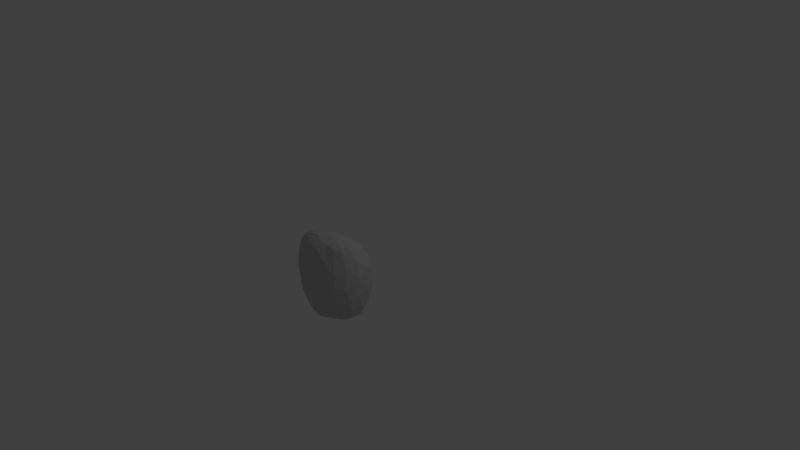 # Source: topaz.blend  (saved by Blender 2.77.0; exported with 4.5.12 LTS)
import bpy
from mathutils import Matrix  # noqa: F401  (used for matrix-valued properties, if any)

bpy.ops.wm.read_factory_settings(use_empty=True)
scene = bpy.context.scene
scene.name = 'Scene'

# ---- collections
col_collection_1 = bpy.data.collections.new('Collection 1'); scene.collection.children.link(col_collection_1)

# ---- materials (node trees are filled in below, after node groups)
mat_topaz = bpy.data.materials.new('topaz')
mat_topaz.alpha_threshold = 0.0
mat_topaz.use_transparent_shadow = False
mat_topaz.diffuse_color = (0.5882, 0.5882, 0.5882, 1.0)
mat_topaz.specular_color = (0.9, 0.9, 0.9)
mat_topaz.roughness = 0.5
mat_topaz.specular_intensity = 0.0

# ---- material node trees

# ---- world
world_world = bpy.data.worlds.new('World'); scene.world = world_world
world_world.color = (0.05088, 0.05088, 0.05088)
world_world.use_sun_shadow = False
world_world.sun_shadow_jitter_overblur = 0.0
world_world.cycles.sampling_method = 'MANUAL'

# ---- cameras
cam_camera = bpy.data.cameras.new('Camera')
cam_camera.clip_end = 100.0
cam_camera.lens = 35.0
cam_camera.sensor_width = 32.0
cam_camera.sensor_height = 18.0
cam_camera.ortho_scale = 7.314
cam_camera.dof.focus_distance = 0.0
cam_camera.dof.aperture_fstop = 128.0

# ---- lights
light_lamp = bpy.data.lights.new('Lamp', 'POINT')
light_lamp.transmission_factor = 0.0
light_lamp.cutoff_distance = 30.0
light_lamp.energy = 100.0
light_lamp.shadow_buffer_clip_start = 1.001
light_lamp.shadow_soft_size = 0.1
light_lamp.shadow_maximum_resolution = 0.006
light_lamp.use_absolute_resolution = True

# ---- meshes
me_topaz = bpy.data.meshes.new('topaz')
me_topaz.from_pydata([(5.867, -23.4, -15.36), (-12.33, 27.88, -4.596), (25.31, 20.01, -6.56), (-27.58, -17.77, -3.479), (4.961, -9.426, 25.88), (15.08, -5.64, -30.94), (-23.63, 11.02, -21.91), (29.85, 0.3769, 10.36), (-22.05, 21.07, -2.042), (-15.68, -8.341, 21.24), (27.3, -18.22, -3.779), (-10.91, 25.76, 14.03), (32.37, 3.612, -3.547), (17.6, 10.98, -30.28), (-9.212, 26.74, -18.38), (-3.574, -24.55, -3.822), (-32.04, 2.03, -4.681), (-4.307, -22.05, -19.91), (25.94, 12.86, -21.56), (26.94, 14.76, 5.272), (-18.35, -9.262, -24.72), (-23.2, 16.55, 8.04), (2.302, -17.73, 18.44), (-21.09, -20.44, -13.48), (1.538, 30.27, 3.247), (24.07, -9.738, -24.08), (-9.565, 7.972, 27.33), (21.52, -20.46, -12.9), (-24.47, -12.32, 10.55), (9.068, 6.836, -32.69), (32.24, -9.918, -3.474), (-16.34, 19.51, -23.13), (16.18, -5.987, 23.86), (-28.53, 13.2, -6.645), (-1.242, -15.9, -26.87), (-10.32, -23.57, -11.59), (-16.27, -16.92, 14.2), (29.08, 13.89, -2.465), (15.59, -14.83, 18.16), (-12.53, 6.209, -28.22), (2.998, -21.08, -22.01), (-28.03, -15.22, -12.11), (26.89, -12.7, 9.483), (21.11, -21.47, -3.694), (11.19, 25.13, 12.48), (-31.46, -9.671, -2.917), (-1.951, 26.0, 18.42), (31.55, -3.874, -14.15), (24.2, 0.1466, -28.11), (-2.837, -0.1227, 28.74), (-6.432, 29.8, -0.7999), (-21.75, 21.01, -11.42), (-25.84, -0.658, -21.83), (-19.62, 6.173, 19.01), (23.26, 20.17, -15.12), (-13.92, -18.6, -22.01), (30.5, 5.24, -15.3), (-27.47, -3.273, 8.97), (3.645, 23.3, -24.24), (16.64, -0.9647, 24.41), (4.13, -24.47, -2.697), (-29.53, 7.402, -15.05), (29.04, 5.42, 10.5), (-32.2, -1.688, -9.288), (-10.27, 17.8, -26.78), (20.87, -19.04, 6.759), (-18.89, 20.05, 12.31), (21.47, 14.7, -25.33), (-11.37, -11.44, 22.33), (28.98, -13.95, -13.04), (9.415, -23.8, -10.19), (6.322, 1.353, -32.64), (1.074, 28.46, 13.21), (2.212, 17.78, -29.06), (-19.91, -21.59, -8.729), (18.25, -18.52, -19.96), (-6.346, -8.811, -28.72), (29.36, 13.41, -6.708), (-12.37, 27.7, -0.9932), (-14.69, 16.16, 21.59), (-24.37, -19.79, -3.425), (8.337, -14.91, 21.33), (24.31, -5.783, 17.89), (25.81, 8.504, -24.54), (-24.36, -17.43, -15.14), (8.343, -21.97, -19.14), (5.583, 24.22, 18.51), (32.51, 1.982, -0.9436), (11.28, -22.91, -14.63), (8.652, 1.424, 27.31), (-5.366, -16.19, 19.74), (16.44, 0.469, -32.23), (-27.78, 13.97, -3.25), (2.753, 30.16, -2.028), (-6.56, -23.07, -15.96), (17.11, 5.832, -31.97), (22.8, 22.12, -2.314), (-21.06, -12.28, -22.01), (-14.36, 25.07, 8.421), (-25.94, 12.69, -17.93), (30.18, -9.014, 6.264), (-14.47, -22.46, -14.04), (-21.56, 16.77, -20.56), (19.06, -8.941, 20.66), (-6.065, 29.91, -3.988), (-12.07, -20.17, 11.03), (-10.44, 23.35, 19.12), (-22.37, -15.72, 10.06), (27.89, 11.87, 7.277), (12.21, -23.7, -3.247), (21.14, -21.31, -7.818), (20.01, 21.72, -17.36), (-28.96, -8.685, 4.852), (26.24, -0.7648, -25.71), (-11.27, -0.374, 25.4), (3.391, -24.08, -11.48), (-17.74, 24.1, -12.34), (-13.31, 26.57, -12.55), (5.19, 29.09, 7.938), (-30.34, 0.01608, -15.8), (-20.45, 21.65, 2.847), (29.53, -8.084, -17.3), (-25.14, 13.0, 7.681), (22.79, 10.86, 16.01), (21.43, -2.995, 21.29), (-25.14, -18.18, -12.4), (-11.55, -23.75, -3.492), (-30.55, 7.826, -9.519), (27.73, 7.456, -21.68), (27.47, -7.785, 12.88), (-21.22, -8.433, 16.17), (-2.471, 15.5, -29.49), (-12.93, 23.35, -21.44), (-4.896, 28.32, 12.47), (-7.945, -18.09, -24.52), (30.59, 7.026, 3.29), (11.22, -19.3, -22.95), (-9.576, -20.82, -20.9), (-9.591, 10.92, -28.62), (15.13, -21.25, -17.02), (18.09, -21.98, 0.1535), (-5.05, 21.56, 23.42), (-29.77, -8.23, -14.66)], [], [(105, 15, 22), (111, 67, 58), (49, 114, 9), (138, 131, 29), (89, 86, 46), (38, 65, 42), (25, 121, 69), (134, 55, 97), (127, 61, 119), (97, 55, 84), (44, 96, 118), (113, 56, 47), (118, 72, 44), (102, 99, 51), (105, 80, 126), (16, 57, 122), (22, 109, 140), (69, 30, 10), (78, 120, 98), (53, 9, 114), (42, 10, 30), (37, 108, 135), (83, 48, 95), (39, 71, 76), (93, 111, 58), (132, 116, 117), (101, 23, 94), (109, 70, 110), (142, 119, 52), (57, 16, 45), (139, 136, 75), (35, 94, 0), (12, 56, 77), (67, 54, 18), (62, 124, 82), (135, 62, 7), (119, 61, 52), (76, 20, 39), (122, 92, 16), (120, 66, 98), (90, 4, 68), (103, 38, 129), (126, 80, 74), (45, 63, 41), (1, 104, 14), (133, 50, 78), (5, 75, 136), (48, 91, 95), (141, 26, 89), (66, 79, 106), (139, 110, 70), (88, 0, 85), (68, 36, 90), (53, 57, 130), (29, 73, 13), (95, 91, 29), (56, 12, 47), (7, 100, 87), (132, 117, 14), (73, 29, 131), (81, 32, 4), (49, 89, 26), (33, 51, 99), (21, 8, 92), (40, 34, 5), (71, 5, 34), (126, 74, 35), (35, 115, 15), (107, 80, 36), (68, 107, 36), (18, 2, 77), (19, 37, 96), (38, 22, 65), (4, 90, 81), (138, 6, 64), (52, 6, 39), (0, 17, 85), (134, 40, 137), (3, 41, 125), (23, 84, 55), (100, 7, 129), (129, 82, 103), (10, 42, 65), (27, 10, 110), (108, 123, 59), (96, 44, 19), (41, 3, 45), (3, 28, 112), (78, 11, 133), (141, 106, 26), (47, 12, 30), (30, 69, 47), (25, 91, 48), (113, 121, 25), (32, 49, 4), (68, 4, 49), (14, 104, 93), (50, 72, 118), (116, 8, 78), (8, 51, 33), (20, 52, 39), (142, 52, 97), (122, 53, 79), (57, 53, 122), (111, 93, 96), (2, 18, 54), (40, 17, 137), (137, 94, 23), (83, 56, 113), (77, 128, 18), (130, 57, 28), (112, 28, 57), (93, 58, 14), (14, 73, 64), (49, 32, 59), (124, 32, 82), (22, 15, 60), (115, 60, 15), (52, 61, 6), (99, 61, 33), (19, 123, 108), (37, 19, 108), (16, 127, 63), (63, 45, 16), (31, 64, 6), (64, 132, 14), (65, 43, 10), (109, 43, 140), (66, 120, 21), (79, 66, 122), (67, 13, 58), (13, 67, 83), (107, 68, 9), (9, 68, 49), (27, 75, 69), (10, 27, 69), (0, 115, 35), (88, 70, 0), (71, 29, 91), (71, 138, 29), (86, 72, 46), (46, 133, 11), (73, 58, 13), (73, 14, 58), (74, 23, 101), (3, 125, 74), (69, 75, 25), (5, 25, 75), (71, 34, 76), (76, 134, 20), (37, 77, 2), (77, 37, 135), (1, 78, 50), (78, 1, 116), (26, 106, 79), (26, 79, 53), (74, 80, 3), (107, 3, 80), (22, 38, 81), (38, 103, 81), (82, 7, 62), (7, 82, 129), (83, 67, 18), (128, 83, 18), (84, 125, 41), (97, 84, 142), (136, 40, 5), (40, 85, 17), (72, 86, 44), (123, 19, 44), (12, 87, 30), (77, 135, 12), (27, 139, 75), (110, 139, 27), (89, 59, 86), (59, 89, 49), (22, 81, 90), (105, 22, 90), (91, 25, 5), (5, 71, 91), (33, 92, 8), (92, 127, 16), (118, 96, 93), (104, 24, 93), (17, 0, 94), (137, 17, 94), (83, 95, 13), (29, 13, 95), (96, 2, 111), (37, 2, 96), (97, 20, 134), (97, 52, 20), (11, 78, 98), (11, 98, 66), (99, 6, 61), (6, 99, 102), (30, 87, 100), (30, 100, 42), (35, 101, 94), (74, 101, 35), (31, 102, 116), (6, 102, 31), (32, 81, 103), (82, 32, 103), (24, 104, 50), (50, 104, 1), (80, 105, 36), (90, 36, 105), (11, 106, 46), (106, 11, 66), (3, 107, 28), (28, 107, 9), (59, 62, 108), (135, 108, 62), (70, 109, 60), (22, 60, 109), (43, 110, 10), (110, 43, 109), (2, 54, 111), (67, 111, 54), (45, 112, 57), (3, 112, 45), (48, 83, 113), (48, 113, 25), (26, 114, 49), (53, 114, 26), (60, 115, 70), (0, 70, 115), (8, 116, 51), (102, 51, 116), (14, 117, 1), (116, 1, 117), (93, 24, 118), (118, 24, 50), (63, 119, 142), (119, 63, 127), (8, 120, 78), (8, 21, 120), (121, 47, 69), (47, 121, 113), (92, 122, 21), (66, 21, 122), (123, 44, 86), (123, 86, 59), (62, 59, 124), (32, 124, 59), (74, 125, 23), (84, 23, 125), (126, 15, 105), (15, 126, 35), (92, 33, 127), (33, 61, 127), (128, 77, 56), (83, 128, 56), (42, 129, 38), (100, 129, 42), (9, 130, 28), (130, 9, 53), (138, 64, 131), (64, 73, 131), (116, 132, 31), (132, 64, 31), (46, 72, 133), (50, 133, 72), (134, 76, 34), (40, 134, 34), (87, 12, 135), (87, 135, 7), (136, 85, 40), (139, 85, 136), (55, 137, 23), (134, 137, 55), (6, 138, 39), (138, 71, 39), (70, 88, 139), (88, 85, 139), (65, 140, 43), (140, 65, 22), (89, 46, 141), (46, 106, 141), (142, 41, 63), (41, 142, 84)])
_uv = me_topaz.uv_layers.new(name='UVChannel_1')
_uv.uv.foreach_set('vector', [0.3082, 0.2271, 0.3979, 0.04484, 0.4764, 0.2963, 0.7728, 0.7948, 0.7753, 0.7082, 0.5222, 0.8276, 0.42, 0.5348, 0.3179, 0.5276, 0.2666, 0.4188, 0.3382, 0.6616, 0.4303, 0.7229, 0.5759, 0.5969, 0.5672, 0.5552, 0.5562, 0.8669, 0.4488, 0.9135, 0.6423, 0.3357, 0.7, 0.2301, 0.7948, 0.3457, 0.7562, 0.3501, 0.8404, 0.3892, 0.8129, 0.2792, 0.3549, 0.17, 0.2869, 0.1588, 0.2059, 0.2909, 0.08674, 0.6387, 0.09939, 0.6284, 0.09596, 0.5067, 0.2059, 0.2909, 0.2869, 0.1588, 0.169, 0.1915, 0.6433, 0.8635, 0.8357, 0.8069, 0.5603, 0.9278, 0.8108, 0.5025, 0.9035, 0.6002, 0.888, 0.4664, 0.5603, 0.9278, 0.4971, 0.9373, 0.6433, 0.8635, 0.1863, 0.7737, 0.1367, 0.7124, 0.1775, 0.8587, 0.3082, 0.2271, 0.1689, 0.1685, 0.3006, 0.07437, 0.07471, 0.5453, 0.1301, 0.4699, 0.1453, 0.7285, 0.4764, 0.2963, 0.5861, 0.06749, 0.6572, 0.1411, 0.8129, 0.2792, 0.878, 0.3724, 0.7788, 0.2071, 0.2983, 0.9661, 0.1927, 0.8789, 0.2715, 0.9314, 0.217, 0.6175, 0.2666, 0.4188, 0.3179, 0.5276, 0.7948, 0.3457, 0.7788, 0.2071, 0.878, 0.3724, 0.912, 0.7125, 0.8825, 0.6914, 0.9143, 0.632, 0.8305, 0.6337, 0.7815, 0.5129, 0.6871, 0.5868, 0.3024, 0.5924, 0.5345, 0.5166, 0.3751, 0.3523, 0.519, 0.9536, 0.7728, 0.7948, 0.5222, 0.8276, 0.2933, 0.8664, 0.2267, 0.905, 0.286, 0.935, 0.2803, 0.06765, 0.2059, 0.1241, 0.3692, 0.04274, 0.5861, 0.06749, 0.5492, 0.04085, 0.6913, 0.1209, 0.1063, 0.3682, 0.09596, 0.5067, 0.1482, 0.4919, 0.1301, 0.4699, 0.07471, 0.5453, 0.08741, 0.3544, 0.6184, 0.09685, 0.5759, 0.1429, 0.6613, 0.1656, 0.3269, 0.04186, 0.3692, 0.04274, 0.5088, 0.03307, 0.9336, 0.5863, 0.9035, 0.6002, 0.9149, 0.7055, 0.7753, 0.7082, 0.825, 0.7772, 0.847, 0.6902, 0.8808, 0.6124, 0.7384, 0.4992, 0.775, 0.4601, 0.9143, 0.632, 0.8808, 0.6124, 0.8778, 0.5447, 0.09596, 0.5067, 0.09939, 0.6284, 0.1482, 0.4919, 0.3751, 0.3523, 0.2364, 0.3452, 0.3024, 0.5924, 0.1453, 0.7285, 0.1118, 0.7452, 0.07471, 0.5453, 0.1927, 0.8789, 0.2153, 0.8492, 0.2715, 0.9314, 0.3863, 0.3193, 0.5127, 0.4187, 0.3166, 0.3838, 0.6956, 0.4193, 0.6423, 0.3357, 0.8165, 0.4272, 0.3006, 0.07437, 0.1689, 0.1685, 0.2191, 0.1086, 0.08741, 0.3544, 0.07558, 0.482, 0.1274, 0.2413, 0.2989, 0.9652, 0.3913, 0.9732, 0.3439, 0.9158, 0.4081, 0.9576, 0.3859, 0.9766, 0.2983, 0.9661, 0.6416, 0.4123, 0.6613, 0.1656, 0.5759, 0.1429, 0.7815, 0.5129, 0.6686, 0.5088, 0.6871, 0.5868, 0.4007, 0.8526, 0.3385, 0.6457, 0.5672, 0.5552, 0.2153, 0.8492, 0.2728, 0.7759, 0.3268, 0.894, 0.6184, 0.09685, 0.6913, 0.1209, 0.5492, 0.04085, 0.571, 0.05199, 0.5088, 0.03307, 0.5387, 0.07168, 0.3166, 0.3838, 0.2604, 0.2872, 0.3863, 0.3193, 0.217, 0.6175, 0.1301, 0.4699, 0.2029, 0.4068, 0.5759, 0.5969, 0.4949, 0.7511, 0.7045, 0.6573, 0.6871, 0.5868, 0.6686, 0.5088, 0.5759, 0.5969, 0.9035, 0.6002, 0.9336, 0.5863, 0.888, 0.4664, 0.8778, 0.5447, 0.8523, 0.4, 0.9299, 0.565, 0.2933, 0.8664, 0.286, 0.935, 0.3439, 0.9158, 0.4949, 0.7511, 0.5759, 0.5969, 0.4303, 0.7229, 0.5514, 0.343, 0.6604, 0.4607, 0.5127, 0.4187, 0.42, 0.5348, 0.5672, 0.5552, 0.3385, 0.6457, 0.1039, 0.7309, 0.1775, 0.8587, 0.1367, 0.7124, 0.1647, 0.7897, 0.1727, 0.8686, 0.1118, 0.7452, 0.4787, 0.09465, 0.4328, 0.2186, 0.6416, 0.4123, 0.5345, 0.5166, 0.6416, 0.4123, 0.4328, 0.2186, 0.3006, 0.07437, 0.2191, 0.1086, 0.3269, 0.04186, 0.3269, 0.04186, 0.4807, 0.02524, 0.3979, 0.04484, 0.191, 0.2883, 0.1689, 0.1685, 0.2604, 0.2872, 0.3166, 0.3838, 0.191, 0.2883, 0.2604, 0.2872, 0.847, 0.6902, 0.8634, 0.7787, 0.9149, 0.7055, 0.8754, 0.7244, 0.912, 0.7125, 0.8357, 0.8069, 0.6423, 0.3357, 0.4764, 0.2963, 0.7, 0.2301, 0.5127, 0.4187, 0.3863, 0.3193, 0.5514, 0.343, 0.3382, 0.6616, 0.1665, 0.6794, 0.3296, 0.7673, 0.1482, 0.4919, 0.1665, 0.6794, 0.3024, 0.5924, 0.5088, 0.03307, 0.395, 0.06768, 0.5387, 0.07168, 0.3549, 0.17, 0.4787, 0.09465, 0.3358, 0.1027, 0.1327, 0.2087, 0.1274, 0.2413, 0.1603, 0.1793, 0.2059, 0.1241, 0.169, 0.1915, 0.2869, 0.1588, 0.8523, 0.4, 0.8778, 0.5447, 0.8165, 0.4272, 0.8165, 0.4272, 0.775, 0.4601, 0.6956, 0.4193, 0.7788, 0.2071, 0.7948, 0.3457, 0.7, 0.2301, 0.6967, 0.1275, 0.7788, 0.2071, 0.6913, 0.1209, 0.8825, 0.6914, 0.7904, 0.6788, 0.6732, 0.5253, 0.8357, 0.8069, 0.6433, 0.8635, 0.8754, 0.7244, 0.1274, 0.2413, 0.1327, 0.2087, 0.08741, 0.3544, 0.1327, 0.2087, 0.1668, 0.3394, 0.1152, 0.382, 0.2983, 0.9661, 0.3198, 0.9367, 0.4081, 0.9576, 0.4007, 0.8526, 0.3268, 0.894, 0.3385, 0.6457, 0.888, 0.4664, 0.9336, 0.5863, 0.878, 0.3724, 0.878, 0.3724, 0.8129, 0.2792, 0.888, 0.4664, 0.7562, 0.3501, 0.6686, 0.5088, 0.7815, 0.5129, 0.8108, 0.5025, 0.8404, 0.3892, 0.7562, 0.3501, 0.6604, 0.4607, 0.42, 0.5348, 0.5127, 0.4187, 0.3166, 0.3838, 0.5127, 0.4187, 0.42, 0.5348, 0.3439, 0.9158, 0.3913, 0.9732, 0.519, 0.9536, 0.3859, 0.9766, 0.4971, 0.9373, 0.5603, 0.9278, 0.2267, 0.905, 0.1727, 0.8686, 0.2983, 0.9661, 0.1727, 0.8686, 0.1775, 0.8587, 0.1039, 0.7309, 0.2364, 0.3452, 0.1482, 0.4919, 0.3024, 0.5924, 0.1063, 0.3682, 0.1482, 0.4919, 0.2059, 0.2909, 0.1453, 0.7285, 0.217, 0.6175, 0.2728, 0.7759, 0.1301, 0.4699, 0.217, 0.6175, 0.1453, 0.7285, 0.7728, 0.7948, 0.519, 0.9536, 0.8357, 0.8069, 0.8634, 0.7787, 0.847, 0.6902, 0.825, 0.7772, 0.4787, 0.09465, 0.395, 0.06768, 0.3358, 0.1027, 0.3358, 0.1027, 0.3692, 0.04274, 0.2059, 0.1241, 0.8305, 0.6337, 0.9035, 0.6002, 0.8108, 0.5025, 0.9149, 0.7055, 0.8607, 0.6234, 0.847, 0.6902, 0.2029, 0.4068, 0.1301, 0.4699, 0.1668, 0.3394, 0.1152, 0.382, 0.1668, 0.3394, 0.1301, 0.4699, 0.519, 0.9536, 0.5222, 0.8276, 0.3439, 0.9158, 0.3439, 0.9158, 0.4949, 0.7511, 0.3296, 0.7673, 0.42, 0.5348, 0.6604, 0.4607, 0.6732, 0.5253, 0.7384, 0.4992, 0.6604, 0.4607, 0.775, 0.4601, 0.4764, 0.2963, 0.3979, 0.04484, 0.4905, 0.06543, 0.4807, 0.02524, 0.4905, 0.06543, 0.3979, 0.04484, 0.1482, 0.4919, 0.09939, 0.6284, 0.1665, 0.6794, 0.1367, 0.7124, 0.09939, 0.6284, 0.1039, 0.7309, 0.8754, 0.7244, 0.7904, 0.6788, 0.8825, 0.6914, 0.912, 0.7125, 0.8754, 0.7244, 0.8825, 0.6914, 0.07471, 0.5453, 0.08674, 0.6387, 0.07558, 0.482, 0.07558, 0.482, 0.08741, 0.3544, 0.07471, 0.5453, 0.2505, 0.8082, 0.3296, 0.7673, 0.1665, 0.6794, 0.3296, 0.7673, 0.2933, 0.8664, 0.3439, 0.9158, 0.7, 0.2301, 0.6849, 0.1187, 0.7788, 0.2071, 0.5861, 0.06749, 0.6849, 0.1187, 0.6572, 0.1411, 0.2153, 0.8492, 0.1927, 0.8789, 0.1647, 0.7897, 0.2728, 0.7759, 0.2153, 0.8492, 0.1453, 0.7285, 0.7753, 0.7082, 0.7045, 0.6573, 0.5222, 0.8276, 0.7045, 0.6573, 0.7753, 0.7082, 0.8305, 0.6337, 0.191, 0.2883, 0.3166, 0.3838, 0.2666, 0.4188, 0.2666, 0.4188, 0.3166, 0.3838, 0.42, 0.5348, 0.6967, 0.1275, 0.6613, 0.1656, 0.8129, 0.2792, 0.7788, 0.2071, 0.6967, 0.1275, 0.8129, 0.2792, 0.5088, 0.03307, 0.4807, 0.02524, 0.3269, 0.04186, 0.571, 0.05199, 0.5492, 0.04085, 0.5088, 0.03307, 0.5345, 0.5166, 0.5759, 0.5969, 0.6686, 0.5088, 0.5345, 0.5166, 0.3382, 0.6616, 0.5759, 0.5969, 0.5562, 0.8669, 0.4971, 0.9373, 0.4488, 0.9135, 0.4488, 0.9135, 0.4081, 0.9576, 0.3198, 0.9367, 0.4949, 0.7511, 0.5222, 0.8276, 0.7045, 0.6573, 0.4949, 0.7511, 0.3439, 0.9158, 0.5222, 0.8276, 0.2191, 0.1086, 0.2059, 0.1241, 0.2803, 0.06765, 0.1327, 0.2087, 0.1603, 0.1793, 0.2191, 0.1086, 0.8129, 0.2792, 0.6613, 0.1656, 0.7562, 0.3501, 0.6416, 0.4123, 0.7562, 0.3501, 0.6613, 0.1656, 0.5345, 0.5166, 0.4328, 0.2186, 0.3751, 0.3523, 0.3751, 0.3523, 0.3549, 0.17, 0.2364, 0.3452, 0.912, 0.7125, 0.9149, 0.7055, 0.8634, 0.7787, 0.9149, 0.7055, 0.912, 0.7125, 0.9143, 0.632, 0.2989, 0.9652, 0.2983, 0.9661, 0.3859, 0.9766, 0.2983, 0.9661, 0.2989, 0.9652, 0.2267, 0.905, 0.3385, 0.6457, 0.3268, 0.894, 0.2728, 0.7759, 0.3385, 0.6457, 0.2728, 0.7759, 0.217, 0.6175, 0.2191, 0.1086, 0.1689, 0.1685, 0.1327, 0.2087, 0.191, 0.2883, 0.1327, 0.2087, 0.1689, 0.1685, 0.4764, 0.2963, 0.6423, 0.3357, 0.5514, 0.343, 0.6423, 0.3357, 0.6956, 0.4193, 0.5514, 0.343, 0.775, 0.4601, 0.8778, 0.5447, 0.8808, 0.6124, 0.8778, 0.5447, 0.775, 0.4601, 0.8165, 0.4272, 0.8305, 0.6337, 0.7753, 0.7082, 0.847, 0.6902, 0.8607, 0.6234, 0.8305, 0.6337, 0.847, 0.6902, 0.169, 0.1915, 0.1603, 0.1793, 0.1274, 0.2413, 0.2059, 0.2909, 0.169, 0.1915, 0.1063, 0.3682, 0.5759, 0.1429, 0.4787, 0.09465, 0.6416, 0.4123, 0.4787, 0.09465, 0.5387, 0.07168, 0.395, 0.06768, 0.4971, 0.9373, 0.5562, 0.8669, 0.6433, 0.8635, 0.7904, 0.6788, 0.8754, 0.7244, 0.6433, 0.8635, 0.9336, 0.5863, 0.9299, 0.565, 0.878, 0.3724, 0.9149, 0.7055, 0.9143, 0.632, 0.9336, 0.5863, 0.6967, 0.1275, 0.6184, 0.09685, 0.6613, 0.1656, 0.6913, 0.1209, 0.6184, 0.09685, 0.6967, 0.1275, 0.5672, 0.5552, 0.6732, 0.5253, 0.5562, 0.8669, 0.6732, 0.5253, 0.5672, 0.5552, 0.42, 0.5348, 0.4764, 0.2963, 0.5514, 0.343, 0.3863, 0.3193, 0.3082, 0.2271, 0.4764, 0.2963, 0.3863, 0.3193, 0.6686, 0.5088, 0.7562, 0.3501, 0.6416, 0.4123, 0.6416, 0.4123, 0.5345, 0.5166, 0.6686, 0.5088, 0.1039, 0.7309, 0.1118, 0.7452, 0.1727, 0.8686, 0.1118, 0.7452, 0.08674, 0.6387, 0.07471, 0.5453, 0.5603, 0.9278, 0.8357, 0.8069, 0.519, 0.9536, 0.3913, 0.9732, 0.5066, 0.9536, 0.519, 0.9536, 0.395, 0.06768, 0.5088, 0.03307, 0.3692, 0.04274, 0.3358, 0.1027, 0.395, 0.06768, 0.3692, 0.04274, 0.8305, 0.6337, 0.6871, 0.5868, 0.7045, 0.6573, 0.5759, 0.5969, 0.7045, 0.6573, 0.6871, 0.5868, 0.8357, 0.8069, 0.8634, 0.7787, 0.7728, 0.7948, 0.912, 0.7125, 0.8634, 0.7787, 0.8357, 0.8069, 0.2059, 0.2909, 0.2364, 0.3452, 0.3549, 0.17, 0.2059, 0.2909, 0.1482, 0.4919, 0.2364, 0.3452, 0.3198, 0.9367, 0.2983, 0.9661, 0.2715, 0.9314, 0.3198, 0.9367, 0.2715, 0.9314, 0.2153, 0.8492, 0.1367, 0.7124, 0.1665, 0.6794, 0.09939, 0.6284, 0.1665, 0.6794, 0.1367, 0.7124, 0.1863, 0.7737, 0.878, 0.3724, 0.9299, 0.565, 0.8523, 0.4, 0.878, 0.3724, 0.8523, 0.4, 0.7948, 0.3457, 0.3269, 0.04186, 0.2803, 0.06765, 0.3692, 0.04274, 0.2191, 0.1086, 0.2803, 0.06765, 0.3269, 0.04186, 0.2505, 0.8082, 0.1863, 0.7737, 0.2267, 0.905, 0.1665, 0.6794, 0.1863, 0.7737, 0.2505, 0.8082, 0.6604, 0.4607, 0.5514, 0.343, 0.6956, 0.4193, 0.775, 0.4601, 0.6604, 0.4607, 0.6956, 0.4193, 0.5066, 0.9536, 0.3913, 0.9732, 0.3859, 0.9766, 0.3859, 0.9766, 0.3913, 0.9732, 0.2989, 0.9652, 0.1689, 0.1685, 0.3082, 0.2271, 0.2604, 0.2872, 0.3863, 0.3193, 0.2604, 0.2872, 0.3082, 0.2271, 0.3198, 0.9367, 0.3268, 0.894, 0.4488, 0.9135, 0.3268, 0.894, 0.3198, 0.9367, 0.2153, 0.8492, 0.1327, 0.2087, 0.191, 0.2883, 0.1668, 0.3394, 0.1668, 0.3394, 0.191, 0.2883, 0.2666, 0.4188, 0.6732, 0.5253, 0.8808, 0.6124, 0.8825, 0.6914, 0.9143, 0.632, 0.8825, 0.6914, 0.8808, 0.6124, 0.5492, 0.04085, 0.5861, 0.06749, 0.4905, 0.06543, 0.4764, 0.2963, 0.4905, 0.06543, 0.5861, 0.06749, 0.6849, 0.1187, 0.6913, 0.1209, 0.7788, 0.2071, 0.6913, 0.1209, 0.6849, 0.1187, 0.5861, 0.06749, 0.8634, 0.7787, 0.825, 0.7772, 0.7728, 0.7948, 0.7753, 0.7082, 0.7728, 0.7948, 0.825, 0.7772, 0.08741, 0.3544, 0.1152, 0.382, 0.1301, 0.4699, 0.1327, 0.2087, 0.1152, 0.382, 0.08741, 0.3544, 0.7815, 0.5129, 0.8305, 0.6337, 0.8108, 0.5025, 0.7815, 0.5129, 0.8108, 0.5025, 0.7562, 0.3501, 0.3385, 0.6457, 0.3179, 0.5276, 0.42, 0.5348, 0.217, 0.6175, 0.3179, 0.5276, 0.3385, 0.6457, 0.4905, 0.06543, 0.4807, 0.02524, 0.5492, 0.04085, 0.5088, 0.03307, 0.5492, 0.04085, 0.4807, 0.02524, 0.1727, 0.8686, 0.2267, 0.905, 0.1775, 0.8587, 0.1863, 0.7737, 0.1775, 0.8587, 0.2267, 0.905, 0.3439, 0.9158, 0.286, 0.935, 0.2989, 0.9652, 0.2267, 0.905, 0.2989, 0.9652, 0.286, 0.935, 0.519, 0.9536, 0.5066, 0.9536, 0.5603, 0.9278, 0.5603, 0.9278, 0.5066, 0.9536, 0.3859, 0.9766, 0.07558, 0.482, 0.09596, 0.5067, 0.1063, 0.3682, 0.09596, 0.5067, 0.07558, 0.482, 0.08674, 0.6387, 0.1727, 0.8686, 0.1927, 0.8789, 0.2983, 0.9661, 0.1727, 0.8686, 0.1647, 0.7897, 0.1927, 0.8789, 0.8404, 0.3892, 0.888, 0.4664, 0.8129, 0.2792, 0.888, 0.4664, 0.8404, 0.3892, 0.8108, 0.5025, 0.1118, 0.7452, 0.1453, 0.7285, 0.1647, 0.7897, 0.2153, 0.8492, 0.1647, 0.7897, 0.1453, 0.7285, 0.7904, 0.6788, 0.6433, 0.8635, 0.5562, 0.8669, 0.7904, 0.6788, 0.5562, 0.8669, 0.6732, 0.5253, 0.8808, 0.6124, 0.6732, 0.5253, 0.7384, 0.4992, 0.6604, 0.4607, 0.7384, 0.4992, 0.6732, 0.5253, 0.2191, 0.1086, 0.1603, 0.1793, 0.2059, 0.1241, 0.169, 0.1915, 0.2059, 0.1241, 0.1603, 0.1793, 0.3006, 0.07437, 0.3979, 0.04484, 0.3082, 0.2271, 0.3979, 0.04484, 0.3006, 0.07437, 0.3269, 0.04186, 0.1118, 0.7452, 0.1039, 0.7309, 0.08674, 0.6387, 0.1039, 0.7309, 0.09939, 0.6284, 0.08674, 0.6387, 0.8607, 0.6234, 0.9149, 0.7055, 0.9035, 0.6002, 0.8305, 0.6337, 0.8607, 0.6234, 0.9035, 0.6002, 0.7948, 0.3457, 0.8165, 0.4272, 0.6423, 0.3357, 0.8523, 0.4, 0.8165, 0.4272, 0.7948, 0.3457, 0.2666, 0.4188, 0.2029, 0.4068, 0.1668, 0.3394, 0.2029, 0.4068, 0.2666, 0.4188, 0.217, 0.6175, 0.3382, 0.6616, 0.3296, 0.7673, 0.4303, 0.7229, 0.3296, 0.7673, 0.4949, 0.7511, 0.4303, 0.7229, 0.2267, 0.905, 0.2933, 0.8664, 0.2505, 0.8082, 0.2933, 0.8664, 0.3296, 0.7673, 0.2505, 0.8082, 0.4488, 0.9135, 0.4971, 0.9373, 0.4081, 0.9576, 0.3859, 0.9766, 0.4081, 0.9576, 0.4971, 0.9373, 0.3549, 0.17, 0.3751, 0.3523, 0.4328, 0.2186, 0.4787, 0.09465, 0.3549, 0.17, 0.4328, 0.2186, 0.9299, 0.565, 0.9336, 0.5863, 0.9143, 0.632, 0.9299, 0.565, 0.9143, 0.632, 0.8778, 0.5447, 0.5759, 0.1429, 0.5387, 0.07168, 0.4787, 0.09465, 0.6184, 0.09685, 0.5387, 0.07168, 0.5759, 0.1429, 0.2869, 0.1588, 0.3358, 0.1027, 0.2059, 0.1241, 0.3549, 0.17, 0.3358, 0.1027, 0.2869, 0.1588, 0.1665, 0.6794, 0.3382, 0.6616, 0.3024, 0.5924, 0.3382, 0.6616, 0.5345, 0.5166, 0.3024, 0.5924, 0.5492, 0.04085, 0.571, 0.05199, 0.6184, 0.09685, 0.571, 0.05199, 0.5387, 0.07168, 0.6184, 0.09685, 0.7, 0.2301, 0.6572, 0.1411, 0.6849, 0.1187, 0.6572, 0.1411, 0.7, 0.2301, 0.4764, 0.2963, 0.5672, 0.5552, 0.4488, 0.9135, 0.4007, 0.8526, 0.4488, 0.9135, 0.3268, 0.894, 0.4007, 0.8526, 0.1063, 0.3682, 0.1274, 0.2413, 0.07558, 0.482, 0.1274, 0.2413, 0.1063, 0.3682, 0.169, 0.1915])
me_topaz.materials.append(mat_topaz)
me_topaz.use_remesh_preserve_volume = False
me_topaz.use_remesh_preserve_attributes = False
me_topaz.use_mirror_vertex_groups = False
me_topaz.update()
me_topaz.normals_split_custom_set([tuple(v) for v in zip(*[iter([0.01314, -0.957, 0.2899, 0.01314, -0.957, 0.2899, 0.01314, -0.957, 0.2899, 0.3206, 0.7393, -0.5921, 0.3206, 0.7393, -0.5921, 0.3206, 0.7393, -0.5921, -0.3475, -0.275, 0.8965, -0.3475, -0.275, 0.8965, -0.3475, -0.275, 0.8965, -0.1897, 0.1078, -0.9759, -0.1897, 0.1078, -0.9759, -0.1897, 0.1078, -0.9759, 0.07727, 0.3684, 0.9264, 0.07727, 0.3684, 0.9264, 0.07727, 0.3684, 0.9264, 0.5132, -0.7003, 0.4961, 0.5132, -0.7003, 0.4961, 0.5132, -0.7003, 0.4961, 0.7511, -0.4323, -0.499, 0.7511, -0.4323, -0.499, 0.7511, -0.4323, -0.499, -0.3308, -0.373, -0.8669, -0.3308, -0.373, -0.8669, -0.3308, -0.373, -0.8669, -0.9739, 0.1261, -0.1889, -0.9739, 0.1261, -0.1889, -0.9739, 0.1261, -0.1889, -0.4979, -0.5617, -0.6607, -0.4979, -0.5617, -0.6607, -0.4979, -0.5617, -0.6607, 0.4478, 0.8773, 0.1725, 0.4478, 0.8773, 0.1725, 0.4478, 0.8773, 0.1725, 0.9126, 0.05395, -0.4052, 0.9126, 0.05395, -0.4052, 0.9126, 0.05395, -0.4052, 0.315, 0.8816, 0.3516, 0.315, 0.8816, 0.3516, 0.315, 0.8816, 0.3516, -0.7402, 0.6042, -0.2952, -0.7402, 0.6042, -0.2952, -0.7402, 0.6042, -0.2952, -0.2872, -0.9323, 0.2198, -0.2872, -0.9323, 0.2198, -0.2872, -0.9323, 0.2198, -0.9156, 0.1606, 0.3686, -0.9156, 0.1606, 0.3686, -0.9156, 0.1606, 0.3686, 0.0992, -0.9468, 0.306, 0.0992, -0.9468, 0.306, 0.0992, -0.9468, 0.306, 0.8576, -0.5082, -0.07874, 0.8576, -0.5082, -0.07874, 0.8576, -0.5082, -0.07874, -0.5617, 0.8199, 0.1108, -0.5617, 0.8199, 0.1108, -0.5617, 0.8199, 0.1108, -0.6323, -0.05281, 0.773, -0.6323, -0.05281, 0.773, -0.6323, -0.05281, 0.773, 0.831, -0.5039, 0.2355, 0.831, -0.5039, 0.2355, 0.831, -0.5039, 0.2355, 0.9152, 0.3573, 0.1863, 0.9152, 0.3573, 0.1863, 0.9152, 0.3573, 0.1863, 0.5947, 0.2163, -0.7743, 0.5947, 0.2163, -0.7743, 0.5947, 0.2163, -0.7743, -0.2445, -0.06846, -0.9672, -0.2445, -0.06846, -0.9672, -0.2445, -0.06846, -0.9672, 0.2087, 0.9368, -0.2809, 0.2087, 0.9368, -0.2809, 0.2087, 0.9368, -0.2809, -0.4728, 0.8218, -0.3179, -0.4728, 0.8218, -0.3179, -0.4728, 0.8218, -0.3179, -0.2363, -0.5533, -0.7988, -0.2363, -0.5533, -0.7988, -0.2363, -0.5533, -0.7988, 0.2214, -0.9723, -0.07503, 0.2214, -0.9723, -0.07503, 0.2214, -0.9723, -0.07503, -0.8009, -0.1364, -0.5831, -0.8009, -0.1364, -0.5831, -0.8009, -0.1364, -0.5831, -0.9482, 0.001129, 0.3176, -0.9482, 0.001129, 0.3176, -0.9482, 0.001129, 0.3176, 0.2907, -0.835, -0.4672, 0.2907, -0.835, -0.4672, 0.2907, -0.835, -0.4672, -0.02044, -0.9913, -0.1303, -0.02044, -0.9913, -0.1303, -0.02044, -0.9913, -0.1303, 0.9592, 0.2574, -0.1167, 0.9592, 0.2574, -0.1167, 0.9592, 0.2574, -0.1167, 0.6369, 0.6272, -0.4483, 0.6369, 0.6272, -0.4483, 0.6369, 0.6272, -0.4483, 0.789, 0.06942, 0.6104, 0.789, 0.06942, 0.6104, 0.789, 0.06942, 0.6104, 0.96, 0.1464, 0.2385, 0.96, 0.1464, 0.2385, 0.96, 0.1464, 0.2385, -0.7844, 0.1475, -0.6025, -0.7844, 0.1475, -0.6025, -0.7844, 0.1475, -0.6025, -0.311, -0.09658, -0.9455, -0.311, -0.09658, -0.9455, -0.311, -0.09658, -0.9455, -0.9213, 0.2985, 0.2494, -0.9213, 0.2985, 0.2494, -0.9213, 0.2985, 0.2494, -0.6273, 0.7444, 0.229, -0.6273, 0.7444, 0.229, -0.6273, 0.7444, 0.229, -0.1049, -0.5756, 0.811, -0.1049, -0.5756, 0.811, -0.1049, -0.5756, 0.811, 0.5928, -0.5845, 0.5541, 0.5928, -0.5845, 0.5541, 0.5928, -0.5845, 0.5541, -0.2942, -0.9527, 0.0767, -0.2942, -0.9527, 0.0767, -0.2942, -0.9527, 0.0767, -0.947, -0.2493, -0.2027, -0.947, -0.2493, -0.2027, -0.947, -0.2493, -0.2027, -0.2922, 0.9454, -0.1443, -0.2922, 0.9454, -0.1443, -0.2922, 0.9454, -0.1443, -0.3332, 0.932, 0.1424, -0.3332, 0.932, 0.1424, -0.3332, 0.932, 0.1424, 0.378, -0.545, -0.7484, 0.378, -0.545, -0.7484, 0.378, -0.545, -0.7484, 0.4682, -0.01549, -0.8835, 0.4682, -0.01549, -0.8835, 0.4682, -0.01549, -0.8835, 0.08968, 0.2478, 0.9647, 0.08968, 0.2478, 0.9647, 0.08968, 0.2478, 0.9647, -0.6414, 0.5592, 0.5252, -0.6414, 0.5592, 0.5252, -0.6414, 0.5592, 0.5252, 0.2358, -0.9584, -0.1608, 0.2358, -0.9584, -0.1608, 0.2358, -0.9584, -0.1608, 0.125, -0.9518, -0.2802, 0.125, -0.9518, -0.2802, 0.125, -0.9518, -0.2802, -0.281, -0.709, 0.6468, -0.281, -0.709, 0.6468, -0.281, -0.709, 0.6468, -0.7685, -0.03984, 0.6386, -0.7685, -0.03984, 0.6386, -0.7685, -0.03984, 0.6386, 0.08645, 0.3621, -0.9281, 0.08645, 0.3621, -0.9281, 0.08645, 0.3621, -0.9281, 0.09471, 0.03692, -0.9948, 0.09471, 0.03692, -0.9948, 0.09471, 0.03692, -0.9948, 0.9851, 0.09532, -0.1433, 0.9851, 0.09532, -0.1433, 0.9851, 0.09532, -0.1433, 0.9733, -0.06195, 0.2208, 0.9733, -0.06195, 0.2208, 0.9733, -0.06195, 0.2208, -0.4837, 0.8161, -0.3163, -0.4837, 0.8161, -0.3163, -0.4837, 0.8161, -0.3163, -0.05095, 0.2856, -0.957, -0.05095, 0.2856, -0.957, -0.05095, 0.2856, -0.957, 0.2982, -0.4932, 0.8172, 0.2982, -0.4932, 0.8172, 0.2982, -0.4932, 0.8172, 0.08739, 0.2414, 0.9665, 0.08739, 0.2414, 0.9665, 0.08739, 0.2414, 0.9665, -0.7977, 0.5656, -0.2089, -0.7977, 0.5656, -0.2089, -0.7977, 0.5656, -0.2089, -0.7803, 0.599, 0.1798, -0.7803, 0.599, 0.1798, -0.7803, 0.599, 0.1798, 0.1769, -0.5927, -0.7858, 0.1769, -0.5927, -0.7858, 0.1769, -0.5927, -0.7858, -0.05138, -0.2961, -0.9538, -0.05138, -0.2961, -0.9538, -0.05138, -0.2961, -0.9538, -0.2172, -0.9746, -0.0553, -0.2172, -0.9746, -0.0553, -0.2172, -0.9746, -0.0553, -0.03648, -0.9949, -0.09454, -0.03648, -0.9949, -0.09454, -0.03648, -0.9949, -0.09454, -0.3863, -0.8657, 0.3183, -0.3863, -0.8657, 0.3183, -0.3863, -0.8657, 0.3183, -0.5514, -0.4993, 0.6683, -0.5514, -0.4993, 0.6683, -0.5514, -0.4993, 0.6683, 0.8311, 0.5148, -0.2106, 0.8311, 0.5148, -0.2106, 0.8311, 0.5148, -0.2106, 0.7871, 0.5981, 0.1506, 0.7871, 0.5981, 0.1506, 0.7871, 0.5981, 0.1506, 0.2019, -0.8847, 0.4202, 0.2019, -0.8847, 0.4202, 0.2019, -0.8847, 0.4202, -0.02815, -0.6477, 0.7613, -0.02815, -0.6477, 0.7613, -0.02815, -0.6477, 0.7613, -0.4214, 0.1945, -0.8858, -0.4214, 0.1945, -0.8858, -0.4214, 0.1945, -0.8858, -0.4651, 0.08149, -0.8815, -0.4651, 0.08149, -0.8815, -0.4651, 0.08149, -0.8815, 0.02699, -0.94, -0.34, 0.02699, -0.94, -0.34, 0.02699, -0.94, -0.34, -0.07128, -0.7803, -0.6214, -0.07128, -0.7803, -0.6214, -0.07128, -0.7803, -0.6214, -0.7128, -0.682, -0.1639, -0.7128, -0.682, -0.1639, -0.7128, -0.682, -0.1639, -0.4234, -0.7444, -0.5164, -0.4234, -0.7444, -0.5164, -0.4234, -0.7444, -0.5164, 0.907, -0.1411, 0.3969, 0.907, -0.1411, 0.3969, 0.907, -0.1411, 0.3969, 0.6208, -0.5099, 0.5955, 0.6208, -0.5099, 0.5955, 0.6208, -0.5099, 0.5955, 0.6151, -0.721, 0.3191, 0.6151, -0.721, 0.3191, 0.6151, -0.721, 0.3191, 0.5015, -0.8586, -0.1061, 0.5015, -0.8586, -0.1061, 0.5015, -0.8586, -0.1061, 0.8643, -0.09889, 0.4932, 0.8643, -0.09889, 0.4932, 0.8643, -0.09889, 0.4932, 0.6212, 0.7041, 0.3439, 0.6212, 0.7041, 0.3439, 0.6212, 0.7041, 0.3439, -0.9011, -0.4264, -0.07867, -0.9011, -0.4264, -0.07867, -0.9011, -0.4264, -0.07867, -0.818, -0.4515, 0.3565, -0.818, -0.4515, 0.3565, -0.818, -0.4515, 0.3565, -0.3531, 0.9229, 0.1539, -0.3531, 0.9229, 0.1539, -0.3531, 0.9229, 0.1539, -0.4925, 0.3878, 0.7792, -0.4925, 0.3878, 0.7792, -0.4925, 0.3878, 0.7792, 0.9975, -0.009636, -0.07011, 0.9975, -0.009636, -0.07011, 0.9975, -0.009636, -0.07011, 0.9414, -0.2638, -0.2104, 0.9414, -0.2638, -0.2104, 0.9414, -0.2638, -0.2104, 0.4286, -0.3458, -0.8347, 0.4286, -0.3458, -0.8347, 0.4286, -0.3458, -0.8347, 0.779, -0.2891, -0.5563, 0.779, -0.2891, -0.5563, 0.779, -0.2891, -0.5563, 0.2115, -0.1212, 0.9698, 0.2115, -0.1212, 0.9698, 0.2115, -0.1212, 0.9698, -0.1467, -0.4012, 0.9042, -0.1467, -0.4012, 0.9042, -0.1467, -0.4012, 0.9042, 0.02086, 0.9754, -0.2194, 0.02086, 0.9754, -0.2194, 0.02086, 0.9754, -0.2194, -0.01836, 0.9943, 0.1048, -0.01836, 0.9943, 0.1048, -0.01836, 0.9943, 0.1048, -0.5656, 0.8247, 0.00595, -0.5656, 0.8247, 0.00595, -0.5656, 0.8247, 0.00595, -0.7632, 0.6455, -0.02928, -0.7632, 0.6455, -0.02928, -0.7632, 0.6455, -0.02928, -0.4104, -0.05132, -0.9105, -0.4104, -0.05132, -0.9105, -0.4104, -0.05132, -0.9105, -0.6914, -0.274, -0.6685, -0.6914, -0.274, -0.6685, -0.6914, -0.274, -0.6685, -0.8, 0.255, 0.5431, -0.8, 0.255, 0.5431, -0.8, 0.255, 0.5431, -0.8454, 0.1616, 0.509, -0.8454, 0.1616, 0.509, -0.8454, 0.1616, 0.509, 0.3695, 0.9245, -0.09323, 0.3695, 0.9245, -0.09323, 0.3695, 0.9245, -0.09323, 0.8537, 0.483, -0.1945, 0.8537, 0.483, -0.1945, 0.8537, 0.483, -0.1945, -0.07035, -0.7904, -0.6085, -0.07035, -0.7904, -0.6085, -0.07035, -0.7904, -0.6085, -0.218, -0.9315, -0.291, -0.218, -0.9315, -0.291, -0.218, -0.9315, -0.291, 0.9007, 0.09484, -0.4239, 0.9007, 0.09484, -0.4239, 0.9007, 0.09484, -0.4239, 0.9237, 0.3107, -0.2242, 0.9237, 0.3107, -0.2242, 0.9237, 0.3107, -0.2242, -0.8002, -0.1646, 0.5767, -0.8002, -0.1646, 0.5767, -0.8002, -0.1646, 0.5767, -0.8253, -0.1802, 0.5352, -0.8253, -0.1802, 0.5352, -0.8253, -0.1802, 0.5352, 0.1225, 0.9497, -0.2884, 0.1225, 0.9497, -0.2884, 0.1225, 0.9497, -0.2884, -0.1295, 0.6873, -0.7147, -0.1295, 0.6873, -0.7147, -0.1295, 0.6873, -0.7147, 0.2103, -0.1251, 0.9696, 0.2103, -0.1251, 0.9696, 0.2103, -0.1251, 0.9696, 0.5618, -0.3408, 0.7538, 0.5618, -0.3408, 0.7538, 0.5618, -0.3408, 0.7538, -0.03313, -0.9531, 0.3009, -0.03313, -0.9531, 0.3009, -0.03313, -0.9531, 0.3009, 0.01793, -0.9988, -0.04532, 0.01793, -0.9988, -0.04532, 0.01793, -0.9988, -0.04532, -0.7869, 0.1443, -0.6, -0.7869, 0.1443, -0.6, -0.7869, 0.1443, -0.6, -0.8585, 0.4641, -0.2183, -0.8585, 0.4641, -0.2183, -0.8585, 0.4641, -0.2183, 0.6917, 0.5507, 0.4672, 0.6917, 0.5507, 0.4672, 0.6917, 0.5507, 0.4672, 0.8831, 0.426, 0.1966, 0.8831, 0.426, 0.1966, 0.8831, 0.426, 0.1966, -0.9806, 0.1677, -0.1011, -0.9806, 0.1677, -0.1011, -0.9806, 0.1677, -0.1011, -0.997, -0.03915, 0.06636, -0.997, -0.03915, 0.06636, -0.997, -0.03915, 0.06636, -0.4437, 0.2582, -0.8582, -0.4437, 0.2582, -0.8582, -0.4437, 0.2582, -0.8582, -0.02701, 0.6864, -0.7267, -0.02701, 0.6864, -0.7267, -0.02701, 0.6864, -0.7267, 0.457, -0.864, 0.2114, 0.457, -0.864, 0.2114, 0.457, -0.864, 0.2114, 0.2456, -0.9673, 0.06307, 0.2456, -0.9673, 0.06307, 0.2456, -0.9673, 0.06307, -0.7405, 0.632, 0.2287, -0.7405, 0.632, 0.2287, -0.7405, 0.632, 0.2287, -0.7831, 0.3612, 0.5063, -0.7831, 0.3612, 0.5063, -0.7831, 0.3612, 0.5063, 0.2728, 0.6546, -0.705, 0.2728, 0.6546, -0.705, 0.2728, 0.6546, -0.705, 0.606, 0.3318, -0.7229, 0.606, 0.3318, -0.7229, 0.606, 0.3318, -0.7229, -0.5404, -0.5163, 0.6643, -0.5404, -0.5163, 0.6643, -0.5404, -0.5163, 0.6643, -0.3843, -0.218, 0.8971, -0.3843, -0.218, 0.8971, -0.3843, -0.218, 0.8971, 0.5808, -0.6747, -0.4555, 0.5808, -0.6747, -0.4555, 0.5808, -0.6747, -0.4555, 0.6389, -0.7362, -0.2232, 0.6389, -0.7362, -0.2232, 0.6389, -0.7362, -0.2232, -0.03519, -0.9805, -0.1932, -0.03519, -0.9805, -0.1932, -0.03519, -0.9805, -0.1932, 0.1102, -0.9824, -0.1507, 0.1102, -0.9824, -0.1507, 0.1102, -0.9824, -0.1507, 0.03775, -0.02929, -0.9989, 0.03775, -0.02929, -0.9989, 0.03775, -0.02929, -0.9989, -0.1945, 0.08723, -0.977, -0.1945, 0.08723, -0.977, -0.1945, 0.08723, -0.977, 0.1934, 0.8397, 0.5075, 0.1934, 0.8397, 0.5075, 0.1934, 0.8397, 0.5075, -0.2465, 0.8558, 0.4547, -0.2465, 0.8558, 0.4547, -0.2465, 0.8558, 0.4547, 0.2098, 0.6116, -0.7629, 0.2098, 0.6116, -0.7629, 0.2098, 0.6116, -0.7629, -0.151, 0.6721, -0.7249, -0.151, 0.6721, -0.7249, -0.151, 0.6721, -0.7249, -0.2996, -0.9417, -0.1533, -0.2996, -0.9417, -0.1533, -0.2996, -0.9417, -0.1533, -0.4964, -0.8627, -0.09629, -0.4964, -0.8627, -0.09629, -0.4964, -0.8627, -0.09629, 0.5923, -0.629, -0.5035, 0.5923, -0.629, -0.5035, 0.5923, -0.629, -0.5035, 0.3197, -0.568, -0.7584, 0.3197, -0.568, -0.7584, 0.3197, -0.568, -0.7584, -0.06118, -0.292, -0.9545, -0.06118, -0.292, -0.9545, -0.06118, -0.292, -0.9545, -0.2832, -0.3547, -0.8911, -0.2832, -0.3547, -0.8911, -0.2832, -0.3547, -0.8911, 0.8522, 0.5231, -0.003528, 0.8522, 0.5231, -0.003528, 0.8522, 0.5231, -0.003528, 0.9694, 0.2429, 0.03563, 0.9694, 0.2429, 0.03563, 0.9694, 0.2429, 0.03563, -0.3334, 0.9419, 0.04202, -0.3334, 0.9419, 0.04202, -0.3334, 0.9419, 0.04202, -0.6028, 0.7972, 0.0323, -0.6028, 0.7972, 0.0323, -0.6028, 0.7972, 0.0323, -0.2525, 0.4443, 0.8596, -0.2525, 0.4443, 0.8596, -0.2525, 0.4443, 0.8596, -0.6455, 0.1241, 0.7536, -0.6455, 0.1241, 0.7536, -0.6455, 0.1241, 0.7536, -0.5247, -0.8368, -0.1565, -0.5247, -0.8368, -0.1565, -0.5247, -0.8368, -0.1565, -0.5095, -0.8, 0.3168, -0.5095, -0.8, 0.3168, -0.5095, -0.8, 0.3168, 0.2006, -0.8777, 0.4353, 0.2006, -0.8777, 0.4353, 0.2006, -0.8777, 0.4353, 0.3445, -0.5313, 0.774, 0.3445, -0.5313, 0.774, 0.3445, -0.5313, 0.774, 0.7594, 0.103, 0.6424, 0.7594, 0.103, 0.6424, 0.7594, 0.103, 0.6424, 0.8306, -0.07092, 0.5523, 0.8306, -0.07092, 0.5523, 0.8306, -0.07092, 0.5523, 0.6819, 0.3991, -0.613, 0.6819, 0.3991, -0.613, 0.6819, 0.3991, -0.613, 0.8412, 0.2882, -0.4574, 0.8412, 0.2882, -0.4574, 0.8412, 0.2882, -0.4574, -0.6828, -0.6333, -0.3643, -0.6828, -0.6333, -0.3643, -0.6828, -0.6333, -0.3643, -0.6935, -0.3752, -0.6151, -0.6935, -0.3752, -0.6151, -0.6935, -0.3752, -0.6151, 0.01243, -0.5077, -0.8614, 0.01243, -0.5077, -0.8614, 0.01243, -0.5077, -0.8614, 0.02697, -0.9401, -0.3397, 0.02697, -0.9401, -0.3397, 0.02697, -0.9401, -0.3397, 0.3106, 0.8534, 0.4187, 0.3106, 0.8534, 0.4187, 0.3106, 0.8534, 0.4187, 0.6255, 0.6241, 0.4683, 0.6255, 0.6241, 0.4683, 0.6255, 0.6241, 0.4683, 0.9981, -0.009591, -0.06067, 0.9981, -0.009591, -0.06067, 0.9981, -0.009591, -0.06067, 0.944, 0.3184, 0.087, 0.944, 0.3184, 0.087, 0.944, 0.3184, 0.087, 0.361, -0.8426, -0.3997, 0.361, -0.8426, -0.3997, 0.361, -0.8426, -0.3997, 0.2128, -0.9662, -0.1458, 0.2128, -0.9662, -0.1458, 0.2128, -0.9662, -0.1458, 0.4141, 0.3761, 0.8289, 0.4141, 0.3761, 0.8289, 0.4141, 0.3761, 0.8289, 0.1711, -0.477, 0.8621, 0.1711, -0.477, 0.8621, 0.1711, -0.477, 0.8621, -0.01824, -0.6977, 0.7161, -0.01824, -0.6977, 0.7161, -0.01824, -0.6977, 0.7161, -0.09529, -0.8756, 0.4736, -0.09529, -0.8756, 0.4736, -0.09529, -0.8756, 0.4736, 0.4968, -0.2834, -0.8203, 0.4968, -0.2834, -0.8203, 0.4968, -0.2834, -0.8203, 0.02098, -0.2112, -0.9772, 0.02098, -0.2112, -0.9772, 0.02098, -0.2112, -0.9772, -0.7805, 0.6244, 0.03112, -0.7805, 0.6244, 0.03112, -0.7805, 0.6244, 0.03112, -0.9411, 0.3237, 0.09799, -0.9411, 0.3237, 0.09799, -0.9411, 0.3237, 0.09799, 0.3724, 0.928, 0.008502, 0.3724, 0.928, 0.008502, 0.3724, 0.928, 0.008502, -0.02271, 0.9994, -0.02646, -0.02271, 0.9994, -0.02646, -0.02271, 0.9994, -0.02646, -0.01365, -0.9663, -0.2569, -0.01365, -0.9663, -0.2569, -0.01365, -0.9663, -0.2569, -0.1558, -0.9314, -0.329, -0.1558, -0.9314, -0.329, -0.1558, -0.9314, -0.329, 0.6013, 0.1959, -0.7747, 0.6013, 0.1959, -0.7747, 0.6013, 0.1959, -0.7747, 0.1229, 0.2978, -0.9467, 0.1229, 0.2978, -0.9467, 0.1229, 0.2978, -0.9467, 0.5149, 0.8491, -0.1182, 0.5149, 0.8491, -0.1182, 0.5149, 0.8491, -0.1182, 0.7851, 0.5963, 0.1674, 0.7851, 0.5963, 0.1674, 0.7851, 0.5963, 0.1674, -0.3501, -0.4321, -0.8311, -0.3501, -0.4321, -0.8311, -0.3501, -0.4321, -0.8311, -0.5586, -0.2174, -0.8004, -0.5586, -0.2174, -0.8004, -0.5586, -0.2174, -0.8004, -0.4327, 0.8878, 0.157, -0.4327, 0.8878, 0.157, -0.4327, 0.8878, 0.157, -0.5977, 0.7531, 0.2747, -0.5977, 0.7531, 0.2747, -0.5977, 0.7531, 0.2747, -0.7951, 0.2356, -0.5589, -0.7951, 0.2356, -0.5589, -0.7951, 0.2356, -0.5589, -0.7142, 0.3937, -0.5787, -0.7142, 0.3937, -0.5787, -0.7142, 0.3937, -0.5787, 0.9747, -0.06728, 0.2131, 0.9747, -0.06728, 0.2131, 0.9747, -0.06728, 0.2131, 0.8157, -0.5339, 0.2227, 0.8157, -0.5339, 0.2227, 0.8157, -0.5339, 0.2227, -0.1282, -0.967, -0.2202, -0.1282, -0.967, -0.2202, -0.1282, -0.967, -0.2202, -0.2204, -0.9731, -0.06706, -0.2204, -0.9731, -0.06706, -0.2204, -0.9731, -0.06706, -0.57, 0.7268, -0.3832, -0.57, 0.7268, -0.3832, -0.57, 0.7268, -0.3832, -0.5607, 0.3759, -0.7378, -0.5607, 0.3759, -0.7378, -0.5607, 0.3759, -0.7378, 0.3385, -0.5194, 0.7846, 0.3385, -0.5194, 0.7846, 0.3385, -0.5194, 0.7846, 0.5732, -0.276, 0.7715, 0.5732, -0.276, 0.7715, 0.5732, -0.276, 0.7715, -0.07267, 0.997, 0.02617, -0.07267, 0.997, 0.02617, -0.07267, 0.997, 0.02617, -0.3079, 0.9514, -0.00251, -0.3079, 0.9514, -0.00251, -0.3079, 0.9514, -0.00251, -0.4109, -0.8509, 0.3272, -0.4109, -0.8509, 0.3272, -0.4109, -0.8509, 0.3272, -0.22, -0.812, 0.5406, -0.22, -0.812, 0.5406, -0.22, -0.812, 0.5406, -0.2361, 0.87, 0.4328, -0.2361, 0.87, 0.4328, -0.2361, 0.87, 0.4328, -0.5898, 0.7075, 0.3893, -0.5898, 0.7075, 0.3893, -0.5898, 0.7075, 0.3893, -0.7642, -0.5258, 0.3735, -0.7642, -0.5258, 0.3735, -0.7642, -0.5258, 0.3735, -0.593, -0.4617, 0.6597, -0.593, -0.4617, 0.6597, -0.593, -0.4617, 0.6597, 0.5541, 0.4496, 0.7006, 0.5541, 0.4496, 0.7006, 0.5541, 0.4496, 0.7006, 0.9183, 0.296, 0.2629, 0.9183, 0.296, 0.2629, 0.9183, 0.296, 0.2629, 0.09282, -0.9954, -0.02286, 0.09282, -0.9954, -0.02286, 0.09282, -0.9954, -0.02286, 0.1106, -0.9441, 0.3105, 0.1106, -0.9441, 0.3105, 0.1106, -0.9441, 0.3105, 0.4647, -0.885, -0.02981, 0.4647, -0.885, -0.02981, 0.4647, -0.885, -0.02981, 0.2413, -0.9698, -0.03478, 0.2413, -0.9698, -0.03478, 0.2413, -0.9698, -0.03478, 0.4804, 0.8716, -0.09772, 0.4804, 0.8716, -0.09772, 0.4804, 0.8716, -0.09772, 0.6165, 0.6436, -0.4535, 0.6165, 0.6436, -0.4535, 0.6165, 0.6436, -0.4535, -0.9526, 0.03193, 0.3024, -0.9526, 0.03193, 0.3024, -0.9526, 0.03193, 0.3024, -0.8436, -0.427, 0.3256, -0.8436, -0.427, 0.3256, -0.8436, -0.427, 0.3256, 0.7788, 0.1136, -0.6169, 0.7788, 0.1136, -0.6169, 0.7788, 0.1136, -0.6169, 0.6746, -0.2864, -0.6804, 0.6746, -0.2864, -0.6804, 0.6746, -0.2864, -0.6804, -0.3616, -0.1395, 0.9218, -0.3616, -0.1395, 0.9218, -0.3616, -0.1395, 0.9218, -0.6312, -0.05042, 0.774, -0.6312, -0.05042, 0.774, -0.6312, -0.05042, 0.774, 0.05669, -0.9972, -0.04851, 0.05669, -0.9972, -0.04851, 0.05669, -0.9972, -0.04851, 0.07294, -0.9894, -0.1257, 0.07294, -0.9894, -0.1257, 0.07294, -0.9894, -0.1257, -0.6149, 0.7882, -0.02543, -0.6149, 0.7882, -0.02543, -0.6149, 0.7882, -0.02543, -0.6225, 0.7051, -0.3396, -0.6225, 0.7051, -0.3396, -0.6225, 0.7051, -0.3396, -0.2259, 0.9653, -0.131, -0.2259, 0.9653, -0.131, -0.2259, 0.9653, -0.131, -0.4878, 0.869, -0.08309, -0.4878, 0.869, -0.08309, -0.4878, 0.869, -0.08309, 0.261, 0.9645, 0.03964, 0.261, 0.9645, 0.03964, 0.261, 0.9645, 0.03964, -0.2677, 0.8643, 0.4259, -0.2677, 0.8643, 0.4259, -0.2677, 0.8643, 0.4259, -0.9483, -0.1073, -0.2986, -0.9483, -0.1073, -0.2986, -0.9483, -0.1073, -0.2986, -0.9594, 0.1608, -0.2316, -0.9594, 0.1608, -0.2316, -0.9594, 0.1608, -0.2316, -0.5695, 0.8171, 0.08992, -0.5695, 0.8171, 0.08992, -0.5695, 0.8171, 0.08992, -0.7758, 0.604, 0.1825, -0.7758, 0.604, 0.1825, -0.7758, 0.604, 0.1825, 0.9324, -0.2653, -0.2453, 0.9324, -0.2653, -0.2453, 0.9324, -0.2653, -0.2453, 0.893, -0.1021, -0.4382, 0.893, -0.1021, -0.4382, 0.893, -0.1021, -0.4382, -0.8607, 0.4447, 0.2477, -0.8607, 0.4447, 0.2477, -0.8607, 0.4447, 0.2477, -0.7884, 0.3815, 0.4826, -0.7884, 0.3815, 0.4826, -0.7884, 0.3815, 0.4826, 0.5444, 0.5899, 0.5963, 0.5444, 0.5899, 0.5963, 0.5444, 0.5899, 0.5963, 0.4118, 0.3754, 0.8304, 0.4118, 0.3754, 0.8304, 0.4118, 0.3754, 0.8304, 0.6104, 0.3558, 0.7077, 0.6104, 0.3558, 0.7077, 0.6104, 0.3558, 0.7077, 0.4972, -0.1393, 0.8564, 0.4972, -0.1393, 0.8564, 0.4972, -0.1393, 0.8564, -0.504, -0.8597, -0.08274, -0.504, -0.8597, -0.08274, -0.504, -0.8597, -0.08274, -0.5277, -0.7704, -0.3578, -0.5277, -0.7704, -0.3578, -0.5277, -0.7704, -0.3578, -0.08746, -0.9679, 0.2356, -0.08746, -0.9679, 0.2356, -0.08746, -0.9679, 0.2356, -0.1014, -0.9941, -0.03807, -0.1014, -0.9941, -0.03807, -0.1014, -0.9941, -0.03807, -0.9495, 0.277, 0.1474, -0.9495, 0.277, 0.1474, -0.9495, 0.277, 0.1474, -0.8795, 0.4341, -0.1951, -0.8795, 0.4341, -0.1951, -0.8795, 0.4341, -0.1951, 0.8866, 0.3884, -0.2511, 0.8866, 0.3884, -0.2511, 0.8866, 0.3884, -0.2511, -0.07737, -0.9518, -0.2969, -0.07737, -0.9518, -0.2969, -0.07737, -0.9518, -0.2969, 0.583, -0.508, 0.6341, 0.583, -0.508, 0.6341, 0.583, -0.508, 0.6341, 0.8284, -0.3821, 0.4095, 0.8284, -0.3821, 0.4095, 0.8284, -0.3821, 0.4095, -0.5965, -0.4561, 0.6605, -0.5965, -0.4561, 0.6605, -0.5965, -0.4561, 0.6605, -0.6726, -0.06936, 0.7367, -0.6726, -0.06936, 0.7367, -0.6726, -0.06936, 0.7367, -0.2602, 0.2245, -0.9391, -0.2602, 0.2245, -0.9391, -0.2602, 0.2245, -0.9391, -0.1565, 0.4845, -0.8607, -0.1565, 0.4845, -0.8607, -0.1565, 0.4845, -0.8607, -0.6036, 0.7024, -0.3772, -0.6036, 0.7024, -0.3772, -0.6036, 0.7024, -0.3772, -0.2887, 0.5884, -0.7552, -0.2887, 0.5884, -0.7552, -0.2887, 0.5884, -0.7552, -0.07003, 0.9175, 0.3914, -0.07003, 0.9175, 0.3914, -0.07003, 0.9175, 0.3914, -0.03764, 0.9927, 0.115, -0.03764, 0.9927, 0.115, -0.03764, 0.9927, 0.115, -0.1959, -0.3763, -0.9056, -0.1959, -0.3763, -0.9056, -0.1959, -0.3763, -0.9056, -0.02584, -0.6953, -0.7183, -0.02584, -0.6953, -0.7183, -0.02584, -0.6953, -0.7183, 0.9565, 0.268, 0.1154, 0.9565, 0.268, 0.1154, 0.9565, 0.268, 0.1154, 0.9561, 0.1567, 0.2478, 0.9561, 0.1567, 0.2478, 0.9561, 0.1567, 0.2478, 0.1287, -0.8548, -0.5028, 0.1287, -0.8548, -0.5028, 0.1287, -0.8548, -0.5028, 0.2287, -0.8696, -0.4377, 0.2287, -0.8696, -0.4377, 0.2287, -0.8696, -0.4377, -0.3139, -0.8388, -0.4448, -0.3139, -0.8388, -0.4448, -0.3139, -0.8388, -0.4448, -0.2079, -0.7332, -0.6474, -0.2079, -0.7332, -0.6474, -0.2079, -0.7332, -0.6474, -0.422, 0.188, -0.8869, -0.422, 0.188, -0.8869, -0.422, 0.188, -0.8869, -0.2155, 0.05154, -0.9752, -0.2155, 0.05154, -0.9752, -0.2155, 0.05154, -0.9752, 0.3834, -0.9232, -0.02427, 0.3834, -0.9232, -0.02427, 0.3834, -0.9232, -0.02427, 0.1987, -0.9254, -0.3226, 0.1987, -0.9254, -0.3226, 0.1987, -0.9254, -0.3226, 0.4238, -0.88, 0.2144, 0.4238, -0.88, 0.2144, 0.4238, -0.88, 0.2144, 0.1535, -0.9249, 0.3478, 0.1535, -0.9249, 0.3478, 0.1535, -0.9249, 0.3478, 0.4921, 0.4759, 0.7289, 0.4921, 0.4759, 0.7289, 0.4921, 0.4759, 0.7289, -0.1993, 0.7904, 0.5793, -0.1993, 0.7904, 0.5793, -0.1993, 0.7904, 0.5793, -0.9566, -0.2737, -0.09987, -0.9566, -0.2737, -0.09987, -0.9566, -0.2737, -0.09987, -0.7145, -0.3893, -0.5814, -0.7145, -0.3893, -0.5814, -0.7145, -0.3893, -0.5814])] * 3)])
arm_armature = bpy.data.armatures.new('Armature')  # bones are not reproduced

# ---- objects
ob_armature = bpy.data.objects.new('Armature', arm_armature)
ob_topaz = bpy.data.objects.new('topaz', me_topaz)
ob_lamp = bpy.data.objects.new('Lamp', light_lamp)
ob_camera = bpy.data.objects.new('Camera', cam_camera)

# ---- transforms, parenting, visibility, modifiers, constraints
ob_armature.location = (0.0, 0.0, 0.0)
ob_armature.lineart.crease_threshold = 0.0
ob_topaz.parent = ob_armature
ob_topaz.matrix_parent_inverse = Matrix(((1.0, 0.0, 0.0, 0.0), (0.0, 0.0, 1.0, -1.0), (0.0, -1.0, 0.0, 0.0), (0.0, 0.0, 0.0, 1.0)))
ob_topaz.location = (-0.005893, -1.689e-08, 0.3864)
ob_topaz.rotation_euler = (-4.446e-08, -0.1838, 8.127e-09)
ob_topaz.scale = (0.0159, 0.02303, 0.01077)
ob_topaz.color = (0.8, 0.8, 0.8, 1.0)
ob_topaz.lineart.crease_threshold = 0.0
ob_lamp.location = (4.076, 1.005, 5.904)
ob_lamp.rotation_euler = (0.6503, 0.05522, 1.866)
ob_lamp.lock_rotations_4d = False
ob_lamp.empty_display_type = 'ARROWS'
ob_lamp.color = (0.0, 0.0, 0.0, 0.0)
ob_lamp.lineart.crease_threshold = 0.0
ob_camera.location = (7.481, -6.508, 5.344)
ob_camera.rotation_euler = (1.109, 0.01082, 0.8149)
ob_camera.lock_rotations_4d = False
ob_camera.empty_display_type = 'ARROWS'
ob_camera.color = (0.0, 0.0, 0.0, 0.0)
ob_camera.display_type = 'WIRE'
ob_camera.lineart.crease_threshold = 0.0

# ---- collection membership
col_collection_1.objects.link(ob_armature)
col_collection_1.objects.link(ob_topaz)
col_collection_1.objects.link(ob_lamp)
col_collection_1.objects.link(ob_camera)

# ---- scene / render settings (as saved in the file)
scene.camera = ob_camera
scene.frame_start = 1; scene.frame_end = 250; scene.frame_set(41)
scene.render.engine = 'BLENDER_EEVEE_NEXT'
scene.render.resolution_percentage = 50
scene.render.fps = 30
scene.render.dither_intensity = 0.0
scene.cycles.use_denoising = False
scene.cycles.samples = 128
scene.cycles.sampling_pattern = 'TABULATED_SOBOL'
scene.cycles.light_sampling_threshold = 0.0
scene.cycles.use_adaptive_sampling = False
scene.cycles.use_light_tree = False
scene.cycles.blur_glossy = 0.0
scene.cycles.sample_clamp_indirect = 0.0
scene.view_settings.view_transform = 'Standard'
bpy.context.view_layer.update()
